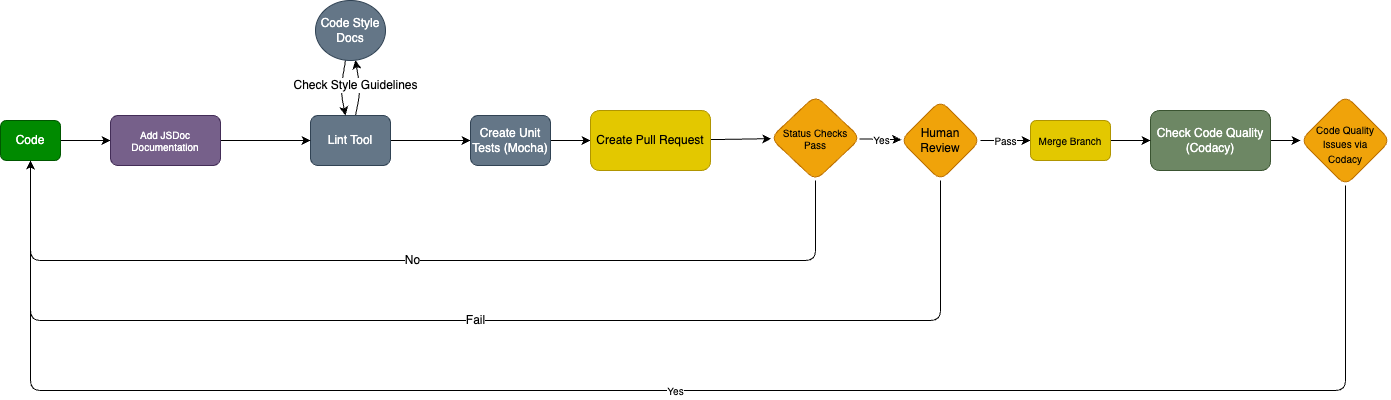

The diagram above was exported from draw.io. Its source (the exported page's mxGraphModel, read from the mxfile embedded in the PNG):
<mxGraphModel dx="1073" dy="1407" grid="1" gridSize="10" guides="1" tooltips="1" connect="1" arrows="1" fold="1" page="1" pageScale="1" pageWidth="1400" pageHeight="850" math="0" shadow="0">
  <root>
    <mxCell id="0" />
    <mxCell id="1" parent="0" />
    <mxCell id="25" style="edgeStyle=none;html=1;fontSize=10;" edge="1" parent="1" source="2" target="24">
      <mxGeometry relative="1" as="geometry" />
    </mxCell>
    <mxCell id="2" value="Code" style="rounded=1;whiteSpace=wrap;html=1;fillColor=#008a00;fontColor=#ffffff;strokeColor=#005700;" vertex="1" parent="1">
      <mxGeometry x="10" y="240" width="60" height="40" as="geometry" />
    </mxCell>
    <mxCell id="6" value="" style="edgeStyle=none;html=1;" edge="1" parent="1" source="3" target="5">
      <mxGeometry relative="1" as="geometry">
        <Array as="points">
          <mxPoint x="370" y="210" />
        </Array>
      </mxGeometry>
    </mxCell>
    <mxCell id="10" value="" style="edgeStyle=none;html=1;" edge="1" parent="1" source="3" target="9">
      <mxGeometry relative="1" as="geometry" />
    </mxCell>
    <mxCell id="3" value="Lint Tool" style="whiteSpace=wrap;html=1;fillColor=#647687;strokeColor=#314354;fontColor=#ffffff;rounded=1;" vertex="1" parent="1">
      <mxGeometry x="320" y="235" width="80" height="50" as="geometry" />
    </mxCell>
    <mxCell id="7" style="edgeStyle=none;html=1;" edge="1" parent="1" source="5" target="3">
      <mxGeometry relative="1" as="geometry">
        <Array as="points">
          <mxPoint x="350" y="210" />
        </Array>
      </mxGeometry>
    </mxCell>
    <mxCell id="5" value="Code Style Docs" style="ellipse;whiteSpace=wrap;html=1;fillColor=#647687;strokeColor=#314354;fontColor=#ffffff;rounded=1;" vertex="1" parent="1">
      <mxGeometry x="325" y="120" width="70" height="60" as="geometry" />
    </mxCell>
    <mxCell id="8" value="Check Style Guidelines" style="text;html=1;align=center;verticalAlign=middle;resizable=0;points=[];autosize=1;strokeColor=none;fillColor=none;labelBackgroundColor=default;" vertex="1" parent="1">
      <mxGeometry x="290" y="190" width="150" height="30" as="geometry" />
    </mxCell>
    <mxCell id="12" value="" style="edgeStyle=none;html=1;" edge="1" parent="1" source="9" target="17">
      <mxGeometry relative="1" as="geometry">
        <mxPoint x="600" y="260" as="targetPoint" />
      </mxGeometry>
    </mxCell>
    <mxCell id="9" value="Create Unit Tests (Mocha)" style="whiteSpace=wrap;html=1;fillColor=#647687;strokeColor=#314354;fontColor=#ffffff;rounded=1;" vertex="1" parent="1">
      <mxGeometry x="480" y="235" width="80" height="50" as="geometry" />
    </mxCell>
    <mxCell id="16" value="No" style="edgeStyle=none;html=1;fontSize=12;exitX=0.5;exitY=1;exitDx=0;exitDy=0;" edge="1" parent="1">
      <mxGeometry relative="1" as="geometry">
        <mxPoint x="825" y="300" as="sourcePoint" />
        <mxPoint x="40" y="280" as="targetPoint" />
        <Array as="points">
          <mxPoint x="825" y="380" />
          <mxPoint x="40" y="380" />
        </Array>
      </mxGeometry>
    </mxCell>
    <mxCell id="34" style="edgeStyle=none;html=1;fontSize=10;" edge="1" parent="1" source="17" target="33">
      <mxGeometry relative="1" as="geometry" />
    </mxCell>
    <mxCell id="17" value="Create Pull Request" style="rounded=1;whiteSpace=wrap;html=1;labelBackgroundColor=none;fontSize=12;fillColor=#e3c800;fontColor=#000000;strokeColor=#B09500;" vertex="1" parent="1">
      <mxGeometry x="600" y="230" width="120" height="60" as="geometry" />
    </mxCell>
    <mxCell id="20" value="Fail" style="edgeStyle=none;html=1;fontSize=12;" edge="1" parent="1" source="18" target="2">
      <mxGeometry relative="1" as="geometry">
        <Array as="points">
          <mxPoint x="950" y="440" />
          <mxPoint x="40" y="440" />
        </Array>
      </mxGeometry>
    </mxCell>
    <mxCell id="31" value="Pass" style="edgeStyle=none;html=1;fontSize=10;" edge="1" parent="1" source="18" target="30">
      <mxGeometry relative="1" as="geometry" />
    </mxCell>
    <mxCell id="18" value="Human Review" style="rhombus;whiteSpace=wrap;html=1;fillColor=#f0a30a;strokeColor=#BD7000;fontColor=#000000;rounded=1;labelBackgroundColor=none;" vertex="1" parent="1">
      <mxGeometry x="910" y="220" width="80" height="80" as="geometry" />
    </mxCell>
    <mxCell id="28" value="" style="edgeStyle=none;html=1;fontSize=10;" edge="1" parent="1" source="21" target="27">
      <mxGeometry relative="1" as="geometry" />
    </mxCell>
    <mxCell id="21" value="Check Code Quality (Codacy)" style="whiteSpace=wrap;html=1;fillColor=#6d8764;strokeColor=#3A5431;fontColor=#ffffff;rounded=1;labelBackgroundColor=none;" vertex="1" parent="1">
      <mxGeometry x="1160" y="230" width="120" height="60" as="geometry" />
    </mxCell>
    <mxCell id="26" style="edgeStyle=none;html=1;fontSize=10;" edge="1" parent="1" source="24" target="3">
      <mxGeometry relative="1" as="geometry" />
    </mxCell>
    <mxCell id="24" value="Add JSDoc Documentation" style="rounded=1;whiteSpace=wrap;html=1;labelBackgroundColor=none;fontSize=10;fillColor=#76608a;fontColor=#ffffff;strokeColor=#432D57;" vertex="1" parent="1">
      <mxGeometry x="120" y="235" width="110" height="50" as="geometry" />
    </mxCell>
    <mxCell id="29" value="Yes" style="edgeStyle=none;html=1;fontSize=10;" edge="1" parent="1" source="27" target="2">
      <mxGeometry relative="1" as="geometry">
        <Array as="points">
          <mxPoint x="1355" y="510" />
          <mxPoint x="40" y="510" />
        </Array>
      </mxGeometry>
    </mxCell>
    <mxCell id="27" value="&lt;font style=&quot;font-size: 10px;&quot;&gt;Code Quality Issues via Codacy&lt;/font&gt;" style="rhombus;whiteSpace=wrap;html=1;fillColor=#f0a30a;strokeColor=#BD7000;fontColor=#000000;rounded=1;labelBackgroundColor=none;spacingLeft=9;spacingRight=9;spacingBottom=0;spacingTop=8;" vertex="1" parent="1">
      <mxGeometry x="1310" y="215" width="90" height="90" as="geometry" />
    </mxCell>
    <mxCell id="32" style="edgeStyle=none;html=1;fontSize=10;" edge="1" parent="1" source="30" target="21">
      <mxGeometry relative="1" as="geometry" />
    </mxCell>
    <mxCell id="30" value="Merge Branch" style="rounded=1;whiteSpace=wrap;html=1;labelBackgroundColor=none;fontSize=10;fillColor=#e3c800;fontColor=#000000;strokeColor=#B09500;" vertex="1" parent="1">
      <mxGeometry x="1040" y="240" width="80" height="40" as="geometry" />
    </mxCell>
    <mxCell id="35" value="Yes" style="edgeStyle=none;html=1;fontSize=10;" edge="1" parent="1" source="33" target="18">
      <mxGeometry relative="1" as="geometry" />
    </mxCell>
    <mxCell id="33" value="Status Checks Pass" style="rhombus;whiteSpace=wrap;html=1;fillColor=#f0a30a;strokeColor=#BD7000;fontColor=#000000;rounded=1;labelBackgroundColor=none;fontSize=10;" vertex="1" parent="1">
      <mxGeometry x="780" y="215" width="90" height="85" as="geometry" />
    </mxCell>
  </root>
</mxGraphModel>